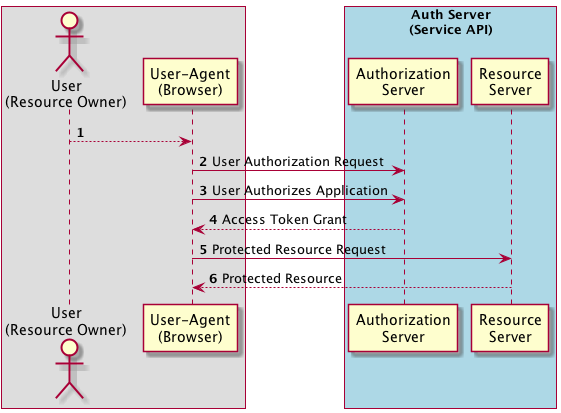

The diagram above was rendered by PlantUML. Its source (embedded in the PNG):
@startuml
autonumber 1
'hide footbox

'participant "Application\n(Client)" as C
box
actor "User\n(Resource Owner)" as U
participant "User-Agent\n(Browser)" as UA
end box

box "Auth Server\n(Service API)" #LightBlue
participant "Authorization\nServer" as AS
participant "Resource\nServer" as RS
end box

'title "Implicit Flow"

U --> UA:
UA -> AS: User Authorization Request
UA -> AS: User Authorizes Application
AS --> UA: Access Token Grant
UA -> RS: Protected Resource Request
RS --> UA: Protected Resource


@enduml